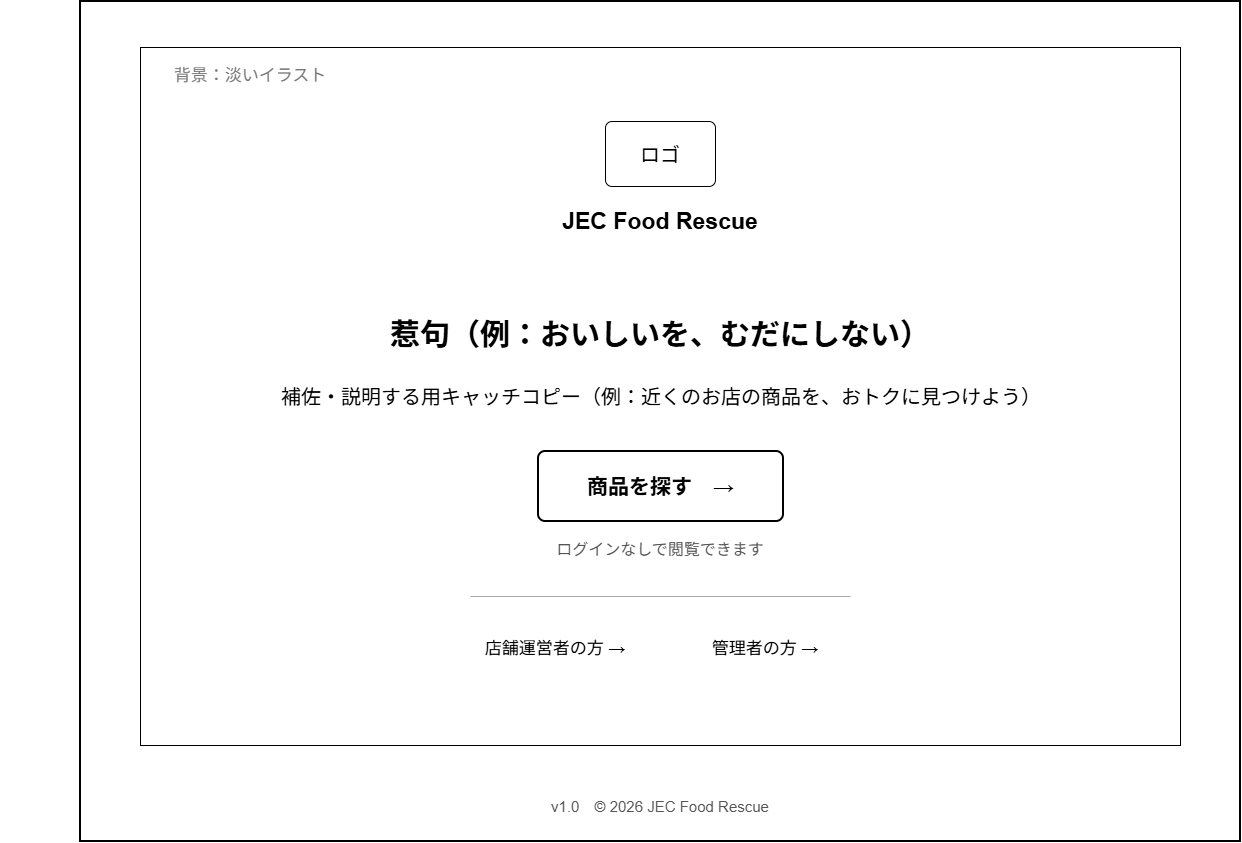

The diagram above was exported from draw.io. Its source (the exported page's mxGraphModel, read from the mxfile embedded in the PNG):
<mxGraphModel dx="2409" dy="931" grid="1" gridSize="10" guides="1" tooltips="1" connect="1" arrows="1" fold="1" page="1" pageScale="1" pageWidth="1200" pageHeight="900" math="0" shadow="0">
  <root>
    <mxCell id="0" />
    <mxCell id="1" parent="0" />
    <mxCell id="page" parent="1" style="rounded=0;whiteSpace=wrap;html=1;fillColor=#ffffff;strokeColor=#000000;strokeWidth=2;" value="" vertex="1">
      <mxGeometry height="840" width="1160" x="20" y="20" as="geometry" />
    </mxCell>
    <mxCell id="HJn3LHv7xkghd_3Bbqgm-1" parent="1" style="rounded=0;whiteSpace=wrap;html=1;fillColor=none;" value="" vertex="1">
      <mxGeometry height="698" width="1040" x="80" y="66" as="geometry" />
    </mxCell>
    <mxCell id="bg-label" parent="1" style="text;html=1;align=center;verticalAlign=middle;whiteSpace=wrap;rounded=0;fontSize=17;fontColor=#777777;" value="背景：淡いイラスト" vertex="1">
      <mxGeometry height="30" width="500" x="-60" y="80" as="geometry" />
    </mxCell>
    <mxCell id="logo" parent="1" style="rounded=1;arcSize=10;whiteSpace=wrap;html=1;fillColor=none;strokeColor=#000000;fontColor=#000000;fontSize=20;align=center;verticalAlign=middle;" value="ロゴ" vertex="1">
      <mxGeometry height="65" width="110" x="545" y="140" as="geometry" />
    </mxCell>
    <mxCell id="brand" parent="1" style="text;html=1;align=center;verticalAlign=middle;whiteSpace=wrap;rounded=0;fontSize=23;fontStyle=1;fontColor=#000000;" value="JEC Food Rescue" vertex="1">
      <mxGeometry height="40" width="450" x="375" y="220" as="geometry" />
    </mxCell>
    <mxCell id="heading" parent="1" style="text;html=1;align=center;verticalAlign=middle;whiteSpace=wrap;rounded=0;fontSize=30;fontStyle=1;fontColor=#000000;" value="惹句（例：おいしいを、むだにしない）" vertex="1">
      <mxGeometry height="55" width="600" x="300" y="325" as="geometry" />
    </mxCell>
    <mxCell id="intro" parent="1" style="text;html=1;align=center;verticalAlign=middle;whiteSpace=wrap;rounded=0;fontSize=20;fontColor=#000000;" value="補佐・説明する用キャッチコピー&lt;font face=&quot;Helvetica&quot;&gt;（例：&lt;/font&gt;近くのお店の商品を、おトクに見つけよう）" vertex="1">
      <mxGeometry height="40" width="810" x="195.5" y="395" as="geometry" />
    </mxCell>
    <mxCell id="cta" parent="1" style="rounded=1;arcSize=10;whiteSpace=wrap;html=1;fillColor=#ffffff;strokeColor=#000000;strokeWidth=2;fontColor=#000000;fontSize=21;fontStyle=1;align=center;verticalAlign=middle;" value="商品を探す　→" vertex="1">
      <mxGeometry height="70" width="245" x="478" y="470" as="geometry" />
    </mxCell>
    <mxCell id="guest-note" parent="1" style="text;html=1;align=center;verticalAlign=middle;whiteSpace=wrap;rounded=0;fontSize=16;fontColor=#555555;" value="ログインなしで閲覧できます" vertex="1">
      <mxGeometry height="35" width="400" x="400" y="550" as="geometry" />
    </mxCell>
    <mxCell id="separator" parent="1" style="line;strokeColor=#aaaaaa;strokeWidth=1;" value="" vertex="1">
      <mxGeometry height="10" width="380" x="410" y="610" as="geometry" />
    </mxCell>
    <mxCell id="store" parent="1" style="text;html=1;align=center;verticalAlign=middle;whiteSpace=wrap;rounded=0;fontSize=17;fontColor=#000000;" value="店舗運営者の方 →" vertex="1">
      <mxGeometry height="45" width="200" x="395" y="645" as="geometry" />
    </mxCell>
    <mxCell id="admin" parent="1" style="text;html=1;align=center;verticalAlign=middle;whiteSpace=wrap;rounded=0;fontSize=17;fontColor=#000000;" value="管理者の方 →" vertex="1">
      <mxGeometry height="45" width="200" x="605" y="645" as="geometry" />
    </mxCell>
    <mxCell id="footer" parent="1" style="text;html=1;align=center;verticalAlign=middle;whiteSpace=wrap;rounded=0;fontSize=15;fontColor=#555555;" value="v1.0　© 2026 JEC Food Rescue" vertex="1">
      <mxGeometry height="40" width="500" x="350" y="805" as="geometry" />
    </mxCell>
  </root>
</mxGraphModel>